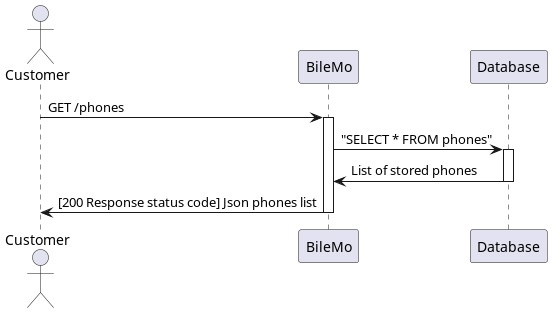

The diagram above was rendered by PlantUML. Its source (embedded in the PNG):
@startuml

actor Customer
participant BileMo
participant "Database" as DB

Customer -> BileMo : GET /phones
activate BileMo
BileMo -> DB : "SELECT * FROM phones"
activate DB
DB -> BileMo : List of stored phones
deactivate DB
BileMo -> Customer : [200 Response status code] Json phones list
deactivate BileMo


@enduml